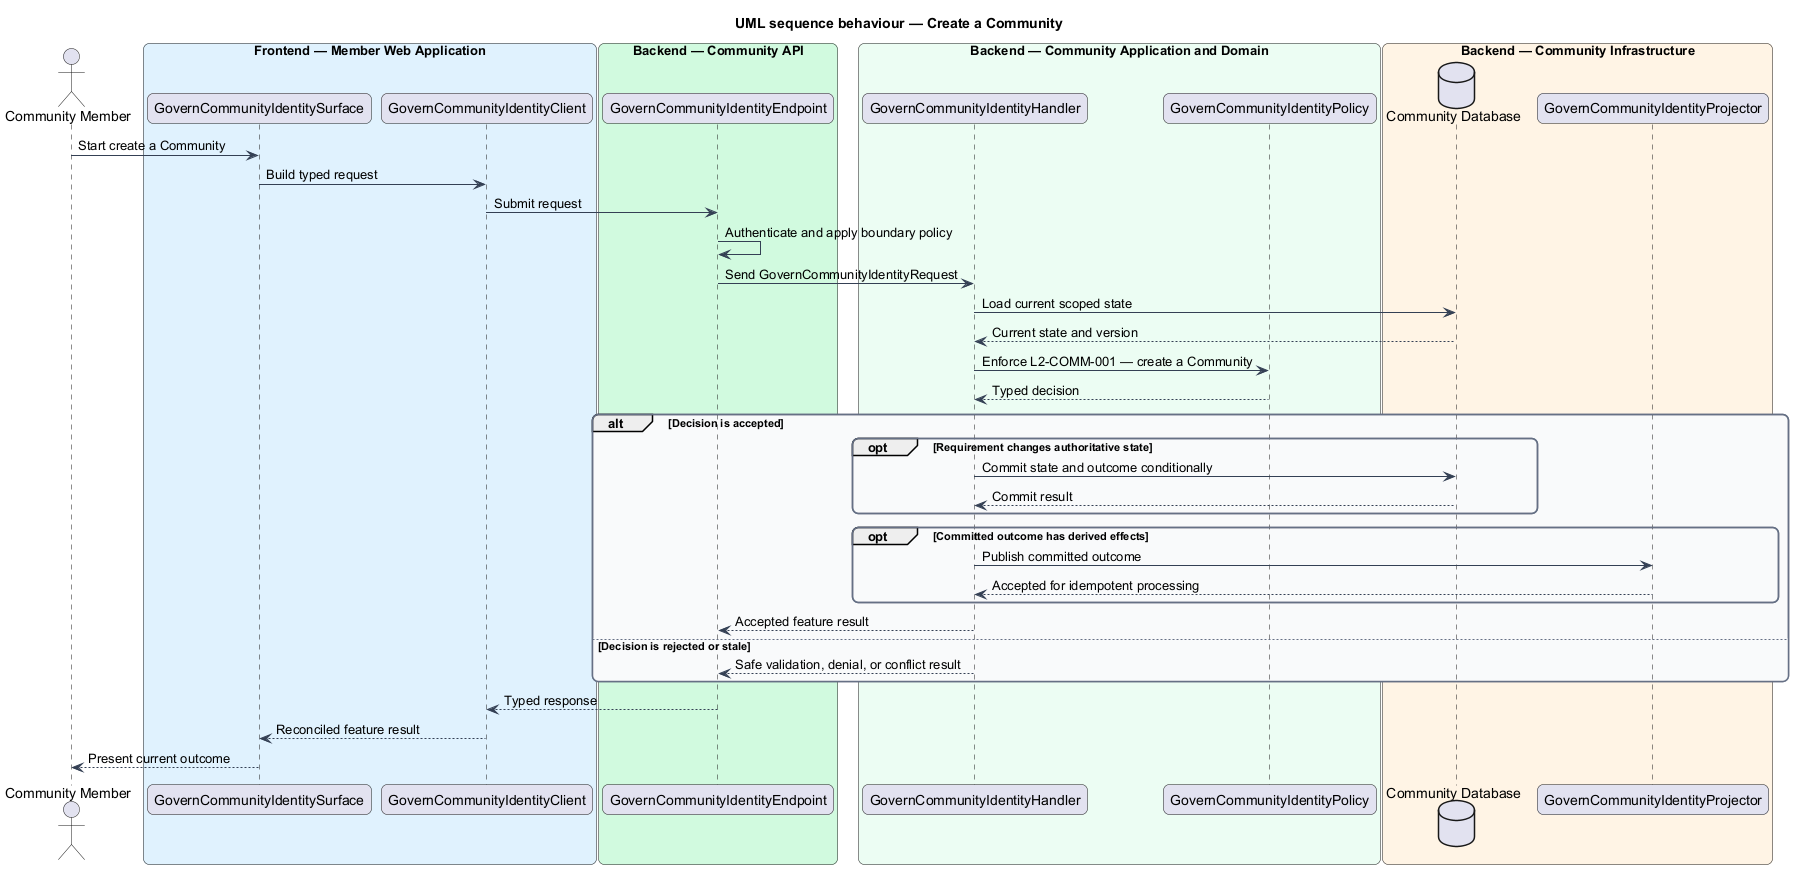

The diagram above was rendered by PlantUML. Its source (embedded in the PNG):
@startuml
title UML sequence behaviour — Create a Community
skinparam backgroundColor #FFFFFF
skinparam shadowing false
skinparam roundcorner 12
skinparam defaultFontName Arial
skinparam ArrowColor #344054
skinparam rectangle {
  BorderColor #344054
  FontColor #101828
}
skinparam package {
  BorderColor #667085
  FontColor #101828
  BackgroundColor #F9FAFB
}
actor "Community Member" as actor
box "Frontend — Member Web Application" #E0F2FE
  participant "GovernCommunityIdentitySurface" as surface
  participant "GovernCommunityIdentityClient" as client
end box
box "Backend — Community API" #D1FADF
  participant "GovernCommunityIdentityEndpoint" as endpoint
end box
box "Backend — Community Application and Domain" #ECFDF3
  participant "GovernCommunityIdentityHandler" as handler
  participant "GovernCommunityIdentityPolicy" as policy
end box
box "Backend — Community Infrastructure" #FFF4E5
  database "Community Database" as store
  participant "GovernCommunityIdentityProjector" as projector
end box

actor -> surface : Start create a Community
surface -> client : Build typed request
client -> endpoint : Submit request
endpoint -> endpoint : Authenticate and apply boundary policy
endpoint -> handler : Send GovernCommunityIdentityRequest
handler -> store : Load current scoped state
store --> handler : Current state and version
handler -> policy : Enforce L2-COMM-001 — create a Community
policy --> handler : Typed decision
alt Decision is accepted
  opt Requirement changes authoritative state
    handler -> store : Commit state and outcome conditionally
    store --> handler : Commit result
  end
  opt Committed outcome has derived effects
    handler -> projector : Publish committed outcome
    projector --> handler : Accepted for idempotent processing
  end
  handler --> endpoint : Accepted feature result
else Decision is rejected or stale
  handler --> endpoint : Safe validation, denial, or conflict result
end
endpoint --> client : Typed response
client --> surface : Reconciled feature result
surface --> actor : Present current outcome
@enduml